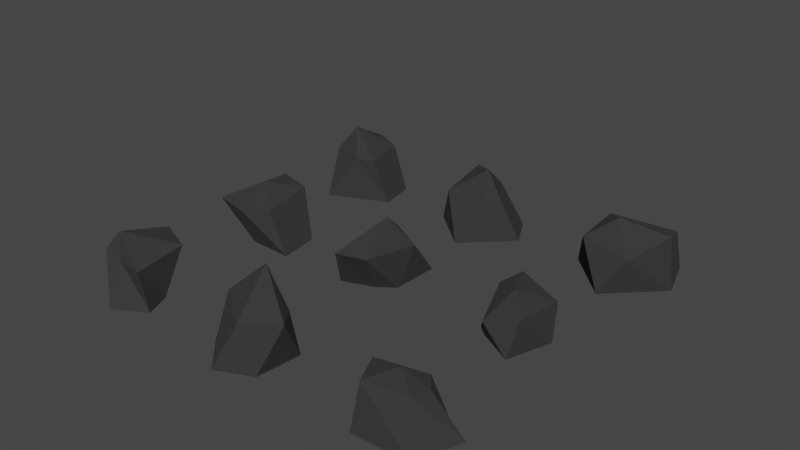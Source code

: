 # Source: Rocks.blend  (saved by Blender 2.79.0; exported with 4.5.12 LTS)
import bpy
from mathutils import Matrix  # noqa: F401  (used for matrix-valued properties, if any)

bpy.ops.wm.read_factory_settings(use_empty=True)
scene = bpy.context.scene
scene.name = 'Scene'

# ---- collections
col_collection_1 = bpy.data.collections.new('Collection 1'); scene.collection.children.link(col_collection_1)
col_collection_2 = bpy.data.collections.new('Collection 2'); scene.collection.children.link(col_collection_2)
col_collection_2.hide_render = True
col_collection_2.hide_viewport = True
col_collection_3 = bpy.data.collections.new('Collection 3'); scene.collection.children.link(col_collection_3)
col_collection_3.hide_render = True
col_collection_3.hide_viewport = True
col_collection_4 = bpy.data.collections.new('Collection 4'); scene.collection.children.link(col_collection_4)
col_collection_4.hide_render = True
col_collection_4.hide_viewport = True

# ---- materials (node trees are filled in below, after node groups)
mat_rock_dark = bpy.data.materials.new('Rock Dark')
mat_rock_dark.alpha_threshold = 0.0
mat_rock_dark.diffuse_color = (0.07323, 0.07323, 0.07323, 1.0)
mat_rock_dark.specular_color = (0.0, 0.0, 0.0)
mat_rock_dark.roughness = 0.5
mat_rock_light = bpy.data.materials.new('Rock Light')
mat_rock_light.alpha_threshold = 0.0
mat_rock_light.diffuse_color = (0.42, 0.2731, 0.09718, 1.0)
mat_rock_light.specular_color = (0.0, 0.0, 0.0)
mat_rock_light.roughness = 0.5

# ---- material node trees
mat_rock_dark.use_nodes = True; mat_rock_dark.node_tree.nodes.clear()
_N = mat_rock_dark.node_tree.nodes; _L = mat_rock_dark.node_tree.links
n0 = _N.new('ShaderNodeOutputMaterial'); n0.name = 'Material Output'; n0.location = (300, 300)
n1 = _N.new('ShaderNodeBsdfPrincipled'); n1.name = 'Principled BSDF'; n1.location = (10, 300)
n1.width = 150
n1.subsurface_method = 'BURLEY'
n1.inputs[0].default_value = (0.0291, 0.0291, 0.0291, 1.0)
n1.inputs[2].default_value = 1.0
n1.inputs[3].default_value = 1.45
n1.inputs[9].default_value = (1.0, 1.0, 1.0)
_L.new(n1.outputs[0], n0.inputs[0])
n0.is_active_output = True
mat_rock_light.use_nodes = True; mat_rock_light.node_tree.nodes.clear()
_N = mat_rock_light.node_tree.nodes; _L = mat_rock_light.node_tree.links
n0 = _N.new('ShaderNodeOutputMaterial'); n0.name = 'Material Output'; n0.location = (300, 300)
n1 = _N.new('ShaderNodeBsdfPrincipled'); n1.name = 'Principled BSDF'; n1.location = (10, 300)
n1.width = 150
n1.subsurface_method = 'BURLEY'
n1.inputs[0].default_value = (0.5173, 0.3045, 0.1031, 1.0)
n1.inputs[2].default_value = 1.0
n1.inputs[3].default_value = 1.45
n1.inputs[9].default_value = (1.0, 1.0, 1.0)
_L.new(n1.outputs[0], n0.inputs[0])
n0.is_active_output = True

# ---- world
world_world = bpy.data.worlds.new('World'); scene.world = world_world
world_world.use_nodes = True; world_world.node_tree.nodes.clear()
_N = world_world.node_tree.nodes; _L = world_world.node_tree.links
n0 = _N.new('ShaderNodeOutputWorld'); n0.name = 'World Output'; n0.location = (300, 300)
n1 = _N.new('ShaderNodeBackground'); n1.name = 'Background'; n1.location = (10, 300)
n1.inputs[0].default_value = (0.05088, 0.05088, 0.05088, 1.0)
_L.new(n1.outputs[0], n0.inputs[0])
n0.is_active_output = True
world_world.color = (0.05088, 0.05088, 0.05088)
world_world.use_sun_shadow = False
world_world.sun_shadow_jitter_overblur = 0.0
world_world.cycles.sampling_method = 'MANUAL'

# ---- meshes
me_rock_09 = bpy.data.meshes.new('Rock-09')
me_rock_09.from_pydata([(0.8115, 0.06765, -0.3894), (0.3879, -0.7153, -0.479), (-0.6747, -0.7978, -0.4405), (-0.9793, 0.1236, -0.4808), (0.2773, 0.4485, -0.5647), (0.1621, -0.4234, 0.4014), (-0.5764, -0.6564, 0.4678), (-0.8834, -0.0276, 0.4122), (-0.02194, 0.2961, 0.2986), (0.2254, -0.02659, 0.3152), (-0.258, -0.09283, 0.5457)], [], [(0, 4, 9), (1, 0, 5), (2, 1, 6), (3, 2, 7), (4, 3, 8), (0, 9, 5), (1, 5, 6), (2, 6, 7), (3, 7, 8), (4, 8, 9), (5, 9, 10), (6, 5, 10), (7, 6, 10), (8, 7, 10), (9, 8, 10)])
me_rock_09.materials.append(mat_rock_dark)
me_rock_09.use_remesh_preserve_volume = False
me_rock_09.use_remesh_preserve_attributes = False
me_rock_09.use_mirror_vertex_groups = False
me_rock_09.update()
me_rock_08 = bpy.data.meshes.new('Rock-08')
me_rock_08.from_pydata([(-0.7145, 0.5679, -0.4), (0.3375, 0.2173, -0.4474), (0.2326, -0.6852, -0.4483), (-0.4592, -1.008, -0.4461), (-1.04, -0.4007, -0.4507), (0.2421, 0.0941, 0.4464), (0.6025, -0.3613, 0.5057), (-0.111, -0.7068, 0.4122), (-0.9305, -0.1185, 0.4667), (-0.3015, 0.2552, 0.4271), (-0.2589, 0.1293, 1.096)], [], [(0, 4, 9), (1, 0, 5), (2, 1, 6), (3, 2, 7), (4, 3, 8), (0, 9, 5), (1, 5, 6), (2, 6, 7), (3, 7, 8), (4, 8, 9), (5, 9, 10), (6, 5, 10), (7, 6, 10), (8, 7, 10), (9, 8, 10)])
me_rock_08.materials.append(mat_rock_dark)
me_rock_08.use_remesh_preserve_volume = False
me_rock_08.use_remesh_preserve_attributes = False
me_rock_08.use_mirror_vertex_groups = False
me_rock_08.update()
me_rock_07 = bpy.data.meshes.new('Rock-07')
me_rock_07.from_pydata([(0.43, -0.5308, -0.4359), (-0.1997, -0.9033, -0.4379), (-0.9666, -0.04747, -0.4497), (-0.3717, 0.4997, -0.451), (0.2131, -0.006812, -0.442), (-0.3158, -0.4929, 0.3228), (-0.6863, -0.5014, 0.4268), (-0.4023, 0.6846, 0.4964), (0.3071, 0.3995, 0.4805), (0.2978, -0.5926, 0.3539), (-0.4602, -0.3332, 0.792)], [], [(0, 4, 9), (1, 0, 5), (2, 1, 6), (3, 2, 7), (4, 3, 8), (0, 9, 5), (1, 5, 6), (2, 6, 7), (3, 7, 8), (4, 8, 9), (5, 9, 10), (6, 5, 10), (7, 6, 10), (8, 7, 10), (9, 8, 10)])
me_rock_07.materials.append(mat_rock_dark)
me_rock_07.use_remesh_preserve_volume = False
me_rock_07.use_remesh_preserve_attributes = False
me_rock_07.use_mirror_vertex_groups = False
me_rock_07.update()
me_rock_04 = bpy.data.meshes.new('Rock-04')
me_rock_04.from_pydata([(0.7886, -0.5642, -0.4418), (-0.1337, -0.5066, -0.4623), (-0.8024, -0.1699, -0.3043), (-0.3704, 0.816, -0.4417), (0.706, 0.2283, -0.4223), (-0.06209, -0.8533, 0.3555), (-0.8319, -0.6708, 0.3506), (-0.4069, 0.6682, 0.4981), (0.3442, 0.4443, 0.5303), (0.4192, -0.6043, 0.4121), (-0.2045, -0.09782, 0.6665)], [], [(0, 4, 9), (1, 0, 5), (2, 1, 6), (3, 2, 7), (4, 3, 8), (0, 9, 5), (1, 5, 6), (2, 6, 7), (3, 7, 8), (4, 8, 9), (5, 9, 10), (6, 5, 10), (7, 6, 10), (8, 7, 10), (9, 8, 10)])
me_rock_04.materials.append(mat_rock_dark)
me_rock_04.use_remesh_preserve_volume = False
me_rock_04.use_remesh_preserve_attributes = False
me_rock_04.use_mirror_vertex_groups = False
me_rock_04.update()
me_rock_05 = bpy.data.meshes.new('Rock-05')
me_rock_05.from_pydata([(-0.8573, 0.1264, -0.4676), (0.2246, 0.8122, -0.4278), (0.1775, -0.1313, -0.4324), (-0.1512, -0.4377, -0.3969), (-0.8029, -0.5798, -0.4457), (-0.284, 0.4501, 0.4459), (0.3572, 0.127, 0.4005), (0.08416, -0.8672, 0.4101), (-0.5838, -0.9363, 0.3453), (-0.661, 0.1157, 0.2772), (-0.0001238, -0.2026, 0.9739)], [], [(0, 4, 9), (1, 0, 5), (2, 1, 6), (3, 2, 7), (4, 3, 8), (0, 9, 5), (1, 5, 6), (2, 6, 7), (3, 7, 8), (4, 8, 9), (5, 9, 10), (6, 5, 10), (7, 6, 10), (8, 7, 10), (9, 8, 10)])
me_rock_05.materials.append(mat_rock_dark)
me_rock_05.use_remesh_preserve_volume = False
me_rock_05.use_remesh_preserve_attributes = False
me_rock_05.use_mirror_vertex_groups = False
me_rock_05.update()
me_rock_06 = bpy.data.meshes.new('Rock-06')
me_rock_06.from_pydata([(-0.9313, -0.182, -0.4569), (-0.1704, 0.709, -0.4474), (0.3778, 0.002295, -0.3377), (0.147, -1.01, -0.2505), (-0.5419, -0.6465, -0.2266), (-0.5214, 0.412, 0.5101), (0.2721, 0.2676, 0.2838), (0.2337, -0.7828, 0.4095), (-0.3737, -0.952, 0.2404), (-0.7191, 0.02116, 0.4045), (-0.1874, -0.3346, 0.6204)], [], [(0, 4, 9), (1, 0, 5), (2, 1, 6), (3, 2, 7), (4, 3, 8), (0, 9, 5), (1, 5, 6), (2, 6, 7), (3, 7, 8), (4, 8, 9), (5, 9, 10), (6, 5, 10), (7, 6, 10), (8, 7, 10), (9, 8, 10)])
me_rock_06.materials.append(mat_rock_dark)
me_rock_06.use_remesh_preserve_volume = False
me_rock_06.use_remesh_preserve_attributes = False
me_rock_06.use_mirror_vertex_groups = False
me_rock_06.update()
me_rock_03 = bpy.data.meshes.new('Rock-03')
me_rock_03.from_pydata([(0.9839, 0.009428, -0.479), (0.0232, -1.013, -0.447), (-0.9159, -0.09105, -0.4576), (-0.709, 1.285, -0.3657), (0.7304, 0.8176, -0.4302), (0.4408, -0.7461, 0.2607), (-0.5183, -0.6912, 0.4171), (-0.5952, 0.4301, 0.4155), (0.7196, 0.5377, 0.43), (0.9191, -0.1226, 0.6419), (-0.02338, -0.3174, 0.7931)], [], [(0, 4, 9), (1, 0, 5), (2, 1, 6), (3, 2, 7), (4, 3, 8), (0, 9, 5), (1, 5, 6), (2, 6, 7), (3, 7, 8), (4, 8, 9), (5, 9, 10), (6, 5, 10), (7, 6, 10), (8, 7, 10), (9, 8, 10)])
me_rock_03.materials.append(mat_rock_dark)
me_rock_03.use_remesh_preserve_volume = False
me_rock_03.use_remesh_preserve_attributes = False
me_rock_03.use_mirror_vertex_groups = False
me_rock_03.update()
me_rock_02 = bpy.data.meshes.new('Rock-02')
me_rock_02.from_pydata([(0.8187, -0.2229, -0.4426), (-0.081, -1.084, -0.4436), (-0.9501, -0.336, -0.4406), (-0.7326, 0.8657, -0.4137), (0.4751, 0.432, -0.4334), (0.2537, -0.6525, 0.4338), (-0.5303, -0.7305, 0.432), (-0.7009, 0.4881, 0.5134), (-0.01226, 0.3232, 0.3738), (0.4636, -0.3925, 0.3975), (0.1854, -0.4257, 0.9672)], [], [(0, 4, 9), (1, 0, 5), (2, 1, 6), (3, 2, 7), (4, 3, 8), (0, 9, 5), (1, 5, 6), (2, 6, 7), (3, 7, 8), (4, 8, 9), (5, 9, 10), (6, 5, 10), (7, 6, 10), (8, 7, 10), (9, 8, 10)])
me_rock_02.materials.append(mat_rock_dark)
me_rock_02.use_remesh_preserve_volume = False
me_rock_02.use_remesh_preserve_attributes = False
me_rock_02.use_mirror_vertex_groups = False
me_rock_02.update()
me_rock_01 = bpy.data.meshes.new('Rock-01')
me_rock_01.from_pydata([(0.7611, -0.5432, -0.4379), (-0.4347, -1.079, -0.4375), (-0.8141, -0.01046, -0.4576), (-0.2687, 0.7964, -0.4565), (0.6422, 0.191, -0.4387), (0.05603, -0.7191, 0.4217), (-0.647, -0.4843, 0.4094), (-0.3594, 0.5709, 0.4277), (0.2105, 0.321, 0.408), (0.438, -0.6196, 0.433), (-0.3541, -0.2422, 0.8715)], [], [(0, 4, 9), (1, 0, 5), (2, 1, 6), (3, 2, 7), (4, 3, 8), (0, 9, 5), (1, 5, 6), (2, 6, 7), (3, 7, 8), (4, 8, 9), (5, 9, 10), (6, 5, 10), (7, 6, 10), (8, 7, 10), (9, 8, 10)])
me_rock_01.materials.append(mat_rock_dark)
me_rock_01.use_remesh_preserve_volume = False
me_rock_01.use_remesh_preserve_attributes = False
me_rock_01.use_mirror_vertex_groups = False
me_rock_01.update()
me_large_rock_09 = bpy.data.meshes.new('Large Rock-09')
me_large_rock_09.from_pydata([(1.557, -1.116, -1.079), (-0.486, -1.497, -0.9239), (-2.007, 0.001872, -1.068), (-0.5988, 1.862, -1.077), (1.188, 0.8808, -0.9046), (0.9527, -1.594, 0.6875), (-1.118, -1.765, 1.396), (-1.658, 1.01, 0.6516), (0.5809, 1.782, 0.7953), (1.862, -0.01286, 0.7377), (-0.1353, 0.3251, 0.826), (0.5981, -1.822, -1.269), (1.578, -0.002962, -1.179), (-1.217, -0.8888, -1.119), (-1.471, 1.077, -1.262), (0.6059, 1.855, -1.271), (1.728, -0.5577, -0.133), (1.903, 0.6326, -0.1405), (0.2017, -2.264, 0.0565), (1.039, -1.417, -0.1465), (-1.667, -1.01, -0.08714), (-0.9431, -2.14, 0.2591), (-1.272, 1.751, -0.1413), (-1.687, 0.5095, -0.1706), (1.208, 1.664, -0.1414), (0.002853, 1.908, -0.1458), (1.598, -0.995, 0.7429), (0.1697, -1.44, 1.216), (-1.91, -0.7262, 0.6115), (-0.5868, 1.742, 1.025), (1.497, 1.075, 1.01), (0.8701, -0.5694, 0.9703), (1.302, 0.05273, 1.428), (-0.5989, -0.7777, 0.8549), (-1.287, 0.4263, 0.6942), (0.2743, 1.072, 1.461)], [], [(0, 12, 16), (1, 11, 18), (2, 13, 20), (3, 14, 22), (4, 15, 24), (0, 16, 19), (1, 18, 21), (2, 20, 23), (3, 22, 25), (4, 24, 17), (5, 26, 31), (6, 27, 33), (7, 28, 34), (8, 29, 35), (9, 30, 32), (32, 35, 10), (32, 30, 35), (30, 8, 35), (35, 34, 10), (35, 29, 34), (29, 7, 34), (34, 33, 10), (34, 28, 33), (28, 6, 33), (33, 31, 10), (33, 27, 31), (27, 5, 31), (31, 32, 10), (31, 26, 32), (26, 9, 32), (17, 30, 9), (17, 24, 30), (24, 8, 30), (25, 29, 8), (25, 22, 29), (22, 7, 29), (23, 28, 7), (23, 20, 28), (20, 6, 28), (21, 27, 6), (21, 18, 27), (18, 5, 27), (19, 26, 5), (19, 16, 26), (16, 9, 26), (24, 25, 8), (24, 15, 25), (15, 3, 25), (22, 23, 7), (22, 14, 23), (14, 2, 23), (20, 21, 6), (20, 13, 21), (13, 1, 21), (18, 19, 5), (18, 11, 19), (11, 0, 19), (16, 17, 9), (16, 12, 17), (12, 4, 17)])
me_large_rock_09.materials.append(mat_rock_dark)
me_large_rock_09.use_remesh_preserve_volume = False
me_large_rock_09.use_remesh_preserve_attributes = False
me_large_rock_09.use_mirror_vertex_groups = False
me_large_rock_09.update()
me_large_rock_08 = bpy.data.meshes.new('Large Rock-08')
me_large_rock_08.from_pydata([(1.113, -1.141, -1.059), (-0.5943, -1.539, -1.043), (-1.776, 0.002771, -1.035), (-0.563, 1.449, -0.9677), (1.596, 1.108, -1.054), (0.1391, -1.664, 0.675), (-1.494, -1.149, 0.6573), (-1.5, 1.018, 0.6793), (0.3027, 1.822, 0.8965), (1.573, -0.1782, 0.6309), (0.2928, -0.4128, 1.102), (0.3262, -1.771, -1.234), (1.51, 0.02796, -1.182), (-1.223, -0.8604, -1.129), (-1.415, 1.006, -1.208), (0.4809, 1.687, -1.232), (1.437, -0.6461, -0.1887), (1.883, 0.6154, -0.18), (-0.1482, -2.022, -0.1592), (0.7618, -1.828, -0.1654), (-1.835, -0.5876, -0.1377), (-1.156, -1.385, -0.1412), (-1.216, 1.562, -0.1513), (-1.929, 0.6161, -0.1464), (1.067, 1.477, -0.173), (-0.1962, 2.147, -0.1614), (0.5927, -1.177, 0.6217), (-0.5949, -1.409, 0.6625), (-1.697, -0.09607, 0.7721), (-0.7261, 1.553, 0.8445), (1.225, 0.8417, 0.6758), (0.1102, -1.294, 0.9304), (1.048, -0.329, 0.9006), (-0.7036, -0.9656, 1.18), (-0.7089, 0.3732, 1.154), (0.3866, 0.7502, 1.065)], [], [(0, 12, 16), (1, 11, 18), (2, 13, 20), (3, 14, 22), (4, 15, 24), (0, 16, 19), (1, 18, 21), (2, 20, 23), (3, 22, 25), (4, 24, 17), (5, 26, 31), (6, 27, 33), (7, 28, 34), (8, 29, 35), (9, 30, 32), (32, 35, 10), (32, 30, 35), (30, 8, 35), (35, 34, 10), (35, 29, 34), (29, 7, 34), (34, 33, 10), (34, 28, 33), (28, 6, 33), (33, 31, 10), (33, 27, 31), (27, 5, 31), (31, 32, 10), (31, 26, 32), (26, 9, 32), (17, 30, 9), (17, 24, 30), (24, 8, 30), (25, 29, 8), (25, 22, 29), (22, 7, 29), (23, 28, 7), (23, 20, 28), (20, 6, 28), (21, 27, 6), (21, 18, 27), (18, 5, 27), (19, 26, 5), (19, 16, 26), (16, 9, 26), (24, 25, 8), (24, 15, 25), (15, 3, 25), (22, 23, 7), (22, 14, 23), (14, 2, 23), (20, 21, 6), (20, 13, 21), (13, 1, 21), (18, 19, 5), (18, 11, 19), (11, 0, 19), (16, 17, 9), (16, 12, 17), (12, 4, 17)])
me_large_rock_08.materials.append(mat_rock_dark)
me_large_rock_08.use_remesh_preserve_volume = False
me_large_rock_08.use_remesh_preserve_attributes = False
me_large_rock_08.use_mirror_vertex_groups = False
me_large_rock_08.update()
me_large_rock_07 = bpy.data.meshes.new('Large Rock-07')
me_large_rock_07.from_pydata([(2.058, -1.581, -0.7996), (-0.1373, -1.716, -1.13), (-1.646, 0.04577, -1.198), (-0.4733, 1.713, -1.076), (1.784, 0.9754, -1.044), (0.6138, -1.676, 0.8287), (-0.9428, -0.5289, 0.1395), (-0.903, 1.335, 0.4059), (1.215, 1.493, 0.6929), (2.225, -0.8118, 1.507), (0.508, 0.05108, 1.902), (0.9361, -1.744, -1.036), (2.16, -0.2556, -1.082), (-1.208, -1.035, -1.366), (-1.158, 0.9237, -1.215), (0.4966, 1.187, -1.053), (2.174, -1.206, 0.4957), (2.273, 0.1064, 0.1797), (0.3696, -1.947, -0.1521), (1.459, -2.169, 0.3727), (-1.191, -0.2586, -0.6761), (-0.7402, -1.427, -0.5223), (-0.9711, 1.766, -0.2833), (-1.428, 0.7356, -0.4616), (1.816, 1.695, -0.1492), (0.2865, 1.795, -0.2314), (1.314, -1.652, 1.565), (-0.194, -1.165, 0.4463), (-1.057, 0.4574, 0.311), (0.2296, 1.318, 0.4214), (2.017, 0.4328, 1.217), (0.2012, -1.067, 1.696), (1.291, -0.5912, 1.828), (-0.2568, -0.04493, 1.037), (0.01903, 0.8998, 1.122), (1.155, 0.8496, 1.672)], [], [(0, 12, 16), (1, 11, 18), (2, 13, 20), (3, 14, 22), (4, 15, 24), (0, 16, 19), (1, 18, 21), (2, 20, 23), (3, 22, 25), (4, 24, 17), (5, 26, 31), (6, 27, 33), (7, 28, 34), (8, 29, 35), (9, 30, 32), (32, 35, 10), (32, 30, 35), (30, 8, 35), (35, 34, 10), (35, 29, 34), (29, 7, 34), (34, 33, 10), (34, 28, 33), (28, 6, 33), (33, 31, 10), (33, 27, 31), (27, 5, 31), (31, 32, 10), (31, 26, 32), (26, 9, 32), (17, 30, 9), (17, 24, 30), (24, 8, 30), (25, 29, 8), (25, 22, 29), (22, 7, 29), (23, 28, 7), (23, 20, 28), (20, 6, 28), (21, 27, 6), (21, 18, 27), (18, 5, 27), (19, 26, 5), (19, 16, 26), (16, 9, 26), (24, 25, 8), (24, 15, 25), (15, 3, 25), (22, 23, 7), (22, 14, 23), (14, 2, 23), (20, 21, 6), (20, 13, 21), (13, 1, 21), (18, 19, 5), (18, 11, 19), (11, 0, 19), (16, 17, 9), (16, 12, 17), (12, 4, 17)])
me_large_rock_07.materials.append(mat_rock_dark)
me_large_rock_07.use_remesh_preserve_volume = False
me_large_rock_07.use_remesh_preserve_attributes = False
me_large_rock_07.use_mirror_vertex_groups = False
me_large_rock_07.update()
me_large_rock_04 = bpy.data.meshes.new('Large Rock-04')
me_large_rock_04.from_pydata([(1.464, -1.069, -1.048), (-0.5877, -1.81, -1.074), (-1.463, 0.00786, -0.916), (-0.5037, 1.555, -0.9972), (1.429, 1.038, -1.059), (0.4163, -1.473, 0.7305), (-1.226, -1.009, 2.289), (-1.672, 1.156, 1.179), (0.5822, 1.765, 0.7895), (1.871, -0.01435, 0.7963), (0.4567, 0.3204, 2.113), (0.5541, -1.694, -1.219), (1.714, -0.005329, -1.199), (-1.369, -1.003, -1.198), (-1.55, 1.139, -1.287), (0.6008, 1.845, -1.266), (1.937, -0.6295, -0.1454), (2.007, 0.6603, -0.1476), (-0.08417, -1.93, -0.06767), (1.199, -1.652, -0.1465), (-2.063, -0.7054, 0.4356), (-1.346, -1.658, 0.3404), (-1.115, 1.533, -0.1429), (-2.399, 0.7132, -0.001248), (1.308, 1.778, -0.1388), (0.002694, 1.939, -0.1452), (1.443, -1.018, 0.877), (-0.4073, -1.584, 1.833), (-1.748, 0.04122, 2.434), (-0.6071, 1.879, 1.028), (1.217, 0.886, 0.7757), (0.6162, -0.8319, 1.755), (1.298, 0.1396, 1.567), (-0.1931, -0.326, 2.721), (-0.6323, 1.011, 2.411), (0.2714, 0.9255, 1.263)], [], [(0, 12, 16), (1, 11, 18), (2, 13, 20), (3, 14, 22), (4, 15, 24), (0, 16, 19), (1, 18, 21), (2, 20, 23), (3, 22, 25), (4, 24, 17), (5, 26, 31), (6, 27, 33), (7, 28, 34), (8, 29, 35), (9, 30, 32), (32, 35, 10), (32, 30, 35), (30, 8, 35), (35, 34, 10), (35, 29, 34), (29, 7, 34), (34, 33, 10), (34, 28, 33), (28, 6, 33), (33, 31, 10), (33, 27, 31), (27, 5, 31), (31, 32, 10), (31, 26, 32), (26, 9, 32), (17, 30, 9), (17, 24, 30), (24, 8, 30), (25, 29, 8), (25, 22, 29), (22, 7, 29), (23, 28, 7), (23, 20, 28), (20, 6, 28), (21, 27, 6), (21, 18, 27), (18, 5, 27), (19, 26, 5), (19, 16, 26), (16, 9, 26), (24, 25, 8), (24, 15, 25), (15, 3, 25), (22, 23, 7), (22, 14, 23), (14, 2, 23), (20, 21, 6), (20, 13, 21), (13, 1, 21), (18, 19, 5), (18, 11, 19), (11, 0, 19), (16, 17, 9), (16, 12, 17), (12, 4, 17)])
me_large_rock_04.materials.append(mat_rock_dark)
me_large_rock_04.use_remesh_preserve_volume = False
me_large_rock_04.use_remesh_preserve_attributes = False
me_large_rock_04.use_mirror_vertex_groups = False
me_large_rock_04.update()
me_large_rock_05 = bpy.data.meshes.new('Large Rock-05')
me_large_rock_05.from_pydata([(1.024, -1.064, -1.008), (-0.603, -1.845, -1.062), (-1.826, -0.00819, -1.065), (-0.5853, 1.8, -1.068), (1.51, 0.8593, -1.053), (0.03208, -1.742, 0.7325), (-1.346, -0.9707, 0.6319), (-1.539, 1.022, 0.7239), (0.5046, 1.676, 0.734), (1.346, -0.2853, 0.7255), (-0.3622, -0.3061, 1.543), (0.0877, -1.479, -1.201), (1.199, -0.1351, -1.194), (-1.715, -1.252, -1.288), (-1.337, 0.9699, -1.186), (0.5344, 1.63, -1.206), (1.248, -0.7844, -0.128), (1.594, 0.04517, -0.1293), (-0.476, -1.696, -0.1479), (0.00593, -1.228, -0.1473), (-2.089, -0.6818, -0.1385), (-1.106, -1.522, -0.1395), (-1.071, 1.475, -0.1502), (-1.792, 0.5776, -0.1439), (0.9934, 1.355, -0.1478), (0.01443, 2.151, -0.1399), (0.645, -0.7979, 0.7988), (-0.6827, -1.962, 0.9732), (-1.901, -0.0731, 0.9083), (-0.5753, 1.434, 0.7569), (1.08, 0.6535, 0.8085), (0.009374, -1.135, 1.287), (0.733, -0.1978, 1.274), (-1.104, -0.8314, 1.401), (-1.065, 0.3903, 1.315), (0.06718, 0.7633, 1.307)], [], [(0, 12, 16), (1, 11, 18), (2, 13, 20), (3, 14, 22), (4, 15, 24), (0, 16, 19), (1, 18, 21), (2, 20, 23), (3, 22, 25), (4, 24, 17), (5, 26, 31), (6, 27, 33), (7, 28, 34), (8, 29, 35), (9, 30, 32), (32, 35, 10), (32, 30, 35), (30, 8, 35), (35, 34, 10), (35, 29, 34), (29, 7, 34), (34, 33, 10), (34, 28, 33), (28, 6, 33), (33, 31, 10), (33, 27, 31), (27, 5, 31), (31, 32, 10), (31, 26, 32), (26, 9, 32), (17, 30, 9), (17, 24, 30), (24, 8, 30), (25, 29, 8), (25, 22, 29), (22, 7, 29), (23, 28, 7), (23, 20, 28), (20, 6, 28), (21, 27, 6), (21, 18, 27), (18, 5, 27), (19, 26, 5), (19, 16, 26), (16, 9, 26), (24, 25, 8), (24, 15, 25), (15, 3, 25), (22, 23, 7), (22, 14, 23), (14, 2, 23), (20, 21, 6), (20, 13, 21), (13, 1, 21), (18, 19, 5), (18, 11, 19), (11, 0, 19), (16, 17, 9), (16, 12, 17), (12, 4, 17)])
me_large_rock_05.materials.append(mat_rock_dark)
me_large_rock_05.use_remesh_preserve_volume = False
me_large_rock_05.use_remesh_preserve_attributes = False
me_large_rock_05.use_mirror_vertex_groups = False
me_large_rock_05.update()
me_large_rock_06 = bpy.data.meshes.new('Large Rock-06')
me_large_rock_06.from_pydata([(1.489, -1.192, -1.06), (-0.5026, -1.522, -0.9893), (-1.696, -0.0007733, -1.015), (-0.5499, 1.699, -1.039), (1.2, 0.9588, -1.056), (0.3966, -1.62, 0.7608), (-1.537, -1.113, 0.6637), (-1.417, 1.023, 0.48), (0.4016, 1.624, 0.5328), (0.5527, -0.3965, -0.008019), (-0.1063, -0.005462, 0.2564), (0.48, -1.492, -1.162), (1.62, -0.06734, -1.168), (-1.139, -0.8334, -1.126), (-1.273, 0.9256, -1.151), (0.5698, 1.719, -1.236), (1.307, -0.8846, -0.05965), (0.9855, 0.3389, -0.3188), (-0.005615, -1.706, -0.1227), (1.029, -1.727, -0.1276), (-1.741, -0.5666, -0.1516), (-1.129, -1.55, -0.1468), (-1.076, 1.474, -0.1529), (-2.041, 0.6635, -0.1379), (0.971, 1.541, -0.1627), (-0.004452, 1.819, -0.1741), (0.5612, -1.095, 0.7125), (-0.5748, -1.543, 0.7257), (-1.65, 0.0002454, 0.4779), (-0.5039, 1.534, 0.4844), (0.6034, 0.7377, 0.09468), (0.03077, -0.8334, 0.7941), (0.2927, -0.1931, 0.142), (-0.8614, -0.5804, 0.4618), (-0.8612, 0.6264, 0.3305), (0.1627, 0.9204, 0.524)], [], [(0, 12, 16), (1, 11, 18), (2, 13, 20), (3, 14, 22), (4, 15, 24), (0, 16, 19), (1, 18, 21), (2, 20, 23), (3, 22, 25), (4, 24, 17), (5, 26, 31), (6, 27, 33), (7, 28, 34), (8, 29, 35), (9, 30, 32), (32, 35, 10), (32, 30, 35), (30, 8, 35), (35, 34, 10), (35, 29, 34), (29, 7, 34), (34, 33, 10), (34, 28, 33), (28, 6, 33), (33, 31, 10), (33, 27, 31), (27, 5, 31), (31, 32, 10), (31, 26, 32), (26, 9, 32), (17, 30, 9), (17, 24, 30), (24, 8, 30), (25, 29, 8), (25, 22, 29), (22, 7, 29), (23, 28, 7), (23, 20, 28), (20, 6, 28), (21, 27, 6), (21, 18, 27), (18, 5, 27), (19, 26, 5), (19, 16, 26), (16, 9, 26), (24, 25, 8), (24, 15, 25), (15, 3, 25), (22, 23, 7), (22, 14, 23), (14, 2, 23), (20, 21, 6), (20, 13, 21), (13, 1, 21), (18, 19, 5), (18, 11, 19), (11, 0, 19), (16, 17, 9), (16, 12, 17), (12, 4, 17)])
me_large_rock_06.materials.append(mat_rock_dark)
me_large_rock_06.use_remesh_preserve_volume = False
me_large_rock_06.use_remesh_preserve_attributes = False
me_large_rock_06.use_mirror_vertex_groups = False
me_large_rock_06.update()
me_large_rock_03 = bpy.data.meshes.new('Large Rock-03')
me_large_rock_03.from_pydata([(1.276, -0.9159, -1.104), (-0.5225, -1.594, -1.033), (-1.856, -0.0368, -1.058), (-0.2212, 1.224, -1.065), (1.409, 0.802, -1.048), (0.1639, -1.077, 0.8397), (-1.295, -0.5458, 0.7031), (-0.7534, 0.3797, 0.6469), (0.7019, 0.9421, 0.6625), (0.7653, 0.1271, 0.6091), (-0.1751, 0.3155, 1.666), (0.5356, -1.645, -1.201), (1.818, -0.02065, -1.163), (-1.359, -0.9868, -1.193), (-1.336, 0.9908, -1.197), (0.6963, 0.9913, -1.233), (1.15, -0.2186, -0.1984), (1.636, 0.6118, -0.08663), (0.08585, -1.967, -0.08162), (0.8035, -1.098, -0.2821), (-1.942, -0.5562, -0.1279), (-1.112, -1.396, -0.1503), (-0.6484, 1.148, -0.1287), (-1.666, 0.5479, -0.1565), (1.296, 1.08, -0.1603), (0.5797, 1.207, -0.1539), (0.2005, -0.3021, 0.8337), (-0.5791, -1.223, 1.072), (-1.23, 0.05927, 0.8066), (0.3198, 0.6856, 0.607), (1.107, 0.8762, 0.9601), (-0.1329, -0.4818, 1.586), (0.4924, 0.3205, 1.408), (-0.826, -0.2911, 1.544), (-0.6891, 0.5591, 1.46), (0.3594, 0.8735, 1.474)], [], [(0, 12, 16), (1, 11, 18), (2, 13, 20), (3, 14, 22), (4, 15, 24), (0, 16, 19), (1, 18, 21), (2, 20, 23), (3, 22, 25), (4, 24, 17), (5, 26, 31), (6, 27, 33), (7, 28, 34), (8, 29, 35), (9, 30, 32), (32, 35, 10), (32, 30, 35), (30, 8, 35), (35, 34, 10), (35, 29, 34), (29, 7, 34), (34, 33, 10), (34, 28, 33), (28, 6, 33), (33, 31, 10), (33, 27, 31), (27, 5, 31), (31, 32, 10), (31, 26, 32), (26, 9, 32), (17, 30, 9), (17, 24, 30), (24, 8, 30), (25, 29, 8), (25, 22, 29), (22, 7, 29), (23, 28, 7), (23, 20, 28), (20, 6, 28), (21, 27, 6), (21, 18, 27), (18, 5, 27), (19, 26, 5), (19, 16, 26), (16, 9, 26), (24, 25, 8), (24, 15, 25), (15, 3, 25), (22, 23, 7), (22, 14, 23), (14, 2, 23), (20, 21, 6), (20, 13, 21), (13, 1, 21), (18, 19, 5), (18, 11, 19), (11, 0, 19), (16, 17, 9), (16, 12, 17), (12, 4, 17)])
me_large_rock_03.materials.append(mat_rock_dark)
me_large_rock_03.use_remesh_preserve_volume = False
me_large_rock_03.use_remesh_preserve_attributes = False
me_large_rock_03.use_mirror_vertex_groups = False
me_large_rock_03.update()
me_large_rock_02 = bpy.data.meshes.new('Large Rock-02')
me_large_rock_02.from_pydata([(1.299, -0.9085, -1.039), (-0.4588, -1.485, -1.05), (-1.298, 0.04879, -1.004), (-0.7656, 1.721, -1.061), (1.025, 1.035, -1.037), (0.5972, -1.725, 1.01), (-0.8823, -0.7879, 0.7971), (-1.193, 1.53, 1.263), (0.4773, 2.32, 1.095), (1.959, -0.001039, 1.081), (0.2202, 0.3744, 2.193), (0.4419, -1.264, -1.173), (1.245, -0.006713, -1.128), (-1.094, -0.8293, -1.202), (-1.201, 0.9808, -1.257), (0.08915, 1.573, -1.208), (1.459, -0.4839, 0.1275), (1.539, 0.5991, 0.07396), (0.03618, -1.644, 0.06447), (1.006, -1.363, 0.07471), (-1.063, -0.3395, -0.03), (-1.045, -1.552, 0.009821), (-0.9778, 2.138, 0.1017), (-1.961, 1.019, 0.1872), (0.5463, 1.763, 0.08059), (-0.2731, 2.409, 0.02695), (1.534, -1.128, 1.238), (-0.1905, -1.471, 0.9607), (-0.983, 0.3432, 1.084), (-0.3691, 2.099, 1.226), (1.28, 1.082, 1.156), (0.6027, -1.098, 1.782), (1.34, 0.08892, 1.937), (-0.1925, -0.1685, 1.356), (-0.7177, 1.104, 1.97), (0.3715, 1.431, 1.746)], [], [(0, 12, 16), (1, 11, 18), (2, 13, 20), (3, 14, 22), (4, 15, 24), (0, 16, 19), (1, 18, 21), (2, 20, 23), (3, 22, 25), (4, 24, 17), (5, 26, 31), (6, 27, 33), (7, 28, 34), (8, 29, 35), (9, 30, 32), (32, 35, 10), (32, 30, 35), (30, 8, 35), (35, 34, 10), (35, 29, 34), (29, 7, 34), (34, 33, 10), (34, 28, 33), (28, 6, 33), (33, 31, 10), (33, 27, 31), (27, 5, 31), (31, 32, 10), (31, 26, 32), (26, 9, 32), (17, 30, 9), (17, 24, 30), (24, 8, 30), (25, 29, 8), (25, 22, 29), (22, 7, 29), (23, 28, 7), (23, 20, 28), (20, 6, 28), (21, 27, 6), (21, 18, 27), (18, 5, 27), (19, 26, 5), (19, 16, 26), (16, 9, 26), (24, 25, 8), (24, 15, 25), (15, 3, 25), (22, 23, 7), (22, 14, 23), (14, 2, 23), (20, 21, 6), (20, 13, 21), (13, 1, 21), (18, 19, 5), (18, 11, 19), (11, 0, 19), (16, 17, 9), (16, 12, 17), (12, 4, 17)])
me_large_rock_02.materials.append(mat_rock_dark)
me_large_rock_02.use_remesh_preserve_volume = False
me_large_rock_02.use_remesh_preserve_attributes = False
me_large_rock_02.use_mirror_vertex_groups = False
me_large_rock_02.update()
me_large_rock_01 = bpy.data.meshes.new('Large Rock-01')
me_large_rock_01.from_pydata([(1.506, -0.9183, -1.043), (-0.2826, -1.316, -1.007), (-1.733, 0.005549, -1.013), (-0.5532, 1.794, -1.027), (1.382, 1.024, -0.9843), (1.089, -1.203, 0.4882), (-1.067, -0.4332, 0.6389), (-0.113, 1.267, 0.7948), (0.5154, 1.613, 0.4812), (1.725, -0.03316, 0.8582), (0.5279, 0.3858, 1.082), (0.7454, -1.178, -1.176), (1.791, 0.005221, -1.215), (-1.271, -0.8242, -1.18), (-1.449, 1.124, -1.124), (0.4337, 1.374, -1.107), (1.997, -0.6417, -0.1288), (1.648, 0.5791, 0.03764), (0.5021, -0.9348, -0.1674), (1.451, -1.271, -0.1677), (-1.881, -0.5303, -0.03141), (-0.9224, -1.037, -0.1262), (-0.5086, 1.884, 0.04075), (-1.206, 0.8221, 0.1539), (1.14, 1.705, 0.04234), (0.1061, 2.203, -0.1517), (1.602, -1.028, 0.685), (0.1049, -0.8239, 0.778), (-0.7948, 0.7039, 1.091), (0.2277, 1.67, 0.7117), (1.104, 0.9042, 0.9689), (0.9868, -0.6324, 0.856), (1.209, -0.03557, 1.315), (-0.122, 0.2105, 1.026), (0.01208, 0.8831, 1.29), (0.4311, 1.057, 1.274)], [], [(0, 12, 16), (1, 11, 18), (2, 13, 20), (3, 14, 22), (4, 15, 24), (0, 16, 19), (1, 18, 21), (2, 20, 23), (3, 22, 25), (4, 24, 17), (5, 26, 31), (6, 27, 33), (7, 28, 34), (8, 29, 35), (9, 30, 32), (32, 35, 10), (32, 30, 35), (30, 8, 35), (35, 34, 10), (35, 29, 34), (29, 7, 34), (34, 33, 10), (34, 28, 33), (28, 6, 33), (33, 31, 10), (33, 27, 31), (27, 5, 31), (31, 32, 10), (31, 26, 32), (26, 9, 32), (17, 30, 9), (17, 24, 30), (24, 8, 30), (25, 29, 8), (25, 22, 29), (22, 7, 29), (23, 28, 7), (23, 20, 28), (20, 6, 28), (21, 27, 6), (21, 18, 27), (18, 5, 27), (19, 26, 5), (19, 16, 26), (16, 9, 26), (24, 25, 8), (24, 15, 25), (15, 3, 25), (22, 23, 7), (22, 14, 23), (14, 2, 23), (20, 21, 6), (20, 13, 21), (13, 1, 21), (18, 19, 5), (18, 11, 19), (11, 0, 19), (16, 17, 9), (16, 12, 17), (12, 4, 17)])
me_large_rock_01.materials.append(mat_rock_dark)
me_large_rock_01.use_remesh_preserve_volume = False
me_large_rock_01.use_remesh_preserve_attributes = False
me_large_rock_01.use_mirror_vertex_groups = False
me_large_rock_01.update()
me_rock2_01 = bpy.data.meshes.new('Rock2-01')
me_rock2_01.from_pydata([(0.7611, -0.5432, -0.4379), (-0.4347, -1.079, -0.4375), (-0.8141, -0.01046, -0.4576), (-0.2687, 0.7964, -0.4565), (0.6422, 0.191, -0.4387), (0.05603, -0.7191, 0.4217), (-0.647, -0.4843, 0.4094), (-0.3594, 0.5709, 0.4277), (0.2105, 0.321, 0.408), (0.438, -0.6196, 0.433), (-0.3541, -0.2422, 0.8715)], [], [(0, 4, 9), (1, 0, 5), (2, 1, 6), (3, 2, 7), (4, 3, 8), (0, 9, 5), (1, 5, 6), (2, 6, 7), (3, 7, 8), (4, 8, 9), (5, 9, 10), (6, 5, 10), (7, 6, 10), (8, 7, 10), (9, 8, 10)])
me_rock2_01.materials.append(mat_rock_light)
me_rock2_01.use_remesh_preserve_volume = False
me_rock2_01.use_remesh_preserve_attributes = False
me_rock2_01.use_mirror_vertex_groups = False
me_rock2_01.update()
me_rock2_02 = bpy.data.meshes.new('Rock2-02')
me_rock2_02.from_pydata([(0.8187, -0.2229, -0.4426), (-0.081, -1.084, -0.4436), (-0.9501, -0.336, -0.4406), (-0.7326, 0.8657, -0.4137), (0.4751, 0.432, -0.4334), (0.2537, -0.6525, 0.4338), (-0.5303, -0.7305, 0.432), (-0.7009, 0.4881, 0.5134), (-0.01226, 0.3232, 0.3738), (0.4636, -0.3925, 0.3975), (0.1854, -0.4257, 0.9672)], [], [(0, 4, 9), (1, 0, 5), (2, 1, 6), (3, 2, 7), (4, 3, 8), (0, 9, 5), (1, 5, 6), (2, 6, 7), (3, 7, 8), (4, 8, 9), (5, 9, 10), (6, 5, 10), (7, 6, 10), (8, 7, 10), (9, 8, 10)])
me_rock2_02.materials.append(mat_rock_light)
me_rock2_02.use_remesh_preserve_volume = False
me_rock2_02.use_remesh_preserve_attributes = False
me_rock2_02.use_mirror_vertex_groups = False
me_rock2_02.update()
me_rock2_03 = bpy.data.meshes.new('Rock2-03')
me_rock2_03.from_pydata([(0.9839, 0.009428, -0.479), (0.0232, -1.013, -0.447), (-0.9159, -0.09105, -0.4576), (-0.709, 1.285, -0.3657), (0.7304, 0.8176, -0.4302), (0.4408, -0.7461, 0.2607), (-0.5183, -0.6912, 0.4171), (-0.5952, 0.4301, 0.4155), (0.7196, 0.5377, 0.43), (0.9191, -0.1226, 0.6419), (-0.02338, -0.3174, 0.7931)], [], [(0, 4, 9), (1, 0, 5), (2, 1, 6), (3, 2, 7), (4, 3, 8), (0, 9, 5), (1, 5, 6), (2, 6, 7), (3, 7, 8), (4, 8, 9), (5, 9, 10), (6, 5, 10), (7, 6, 10), (8, 7, 10), (9, 8, 10)])
me_rock2_03.materials.append(mat_rock_light)
me_rock2_03.use_remesh_preserve_volume = False
me_rock2_03.use_remesh_preserve_attributes = False
me_rock2_03.use_mirror_vertex_groups = False
me_rock2_03.update()
me_rock2_06 = bpy.data.meshes.new('Rock2-06')
me_rock2_06.from_pydata([(-0.9313, -0.182, -0.4569), (-0.1704, 0.709, -0.4474), (0.3778, 0.002295, -0.3377), (0.147, -1.01, -0.2505), (-0.5419, -0.6465, -0.2266), (-0.5214, 0.412, 0.5101), (0.2721, 0.2676, 0.2838), (0.2337, -0.7828, 0.4095), (-0.3737, -0.952, 0.2404), (-0.7191, 0.02116, 0.4045), (-0.1874, -0.3346, 0.6204)], [], [(0, 4, 9), (1, 0, 5), (2, 1, 6), (3, 2, 7), (4, 3, 8), (0, 9, 5), (1, 5, 6), (2, 6, 7), (3, 7, 8), (4, 8, 9), (5, 9, 10), (6, 5, 10), (7, 6, 10), (8, 7, 10), (9, 8, 10)])
me_rock2_06.materials.append(mat_rock_light)
me_rock2_06.use_remesh_preserve_volume = False
me_rock2_06.use_remesh_preserve_attributes = False
me_rock2_06.use_mirror_vertex_groups = False
me_rock2_06.update()
me_rock2_05 = bpy.data.meshes.new('Rock2-05')
me_rock2_05.from_pydata([(-0.8573, 0.1264, -0.4676), (0.2246, 0.8122, -0.4278), (0.1775, -0.1313, -0.4324), (-0.1512, -0.4377, -0.3969), (-0.8029, -0.5798, -0.4457), (-0.284, 0.4501, 0.4459), (0.3572, 0.127, 0.4005), (0.08416, -0.8672, 0.4101), (-0.5838, -0.9363, 0.3453), (-0.661, 0.1157, 0.2772), (-0.0001238, -0.2026, 0.9739)], [], [(0, 4, 9), (1, 0, 5), (2, 1, 6), (3, 2, 7), (4, 3, 8), (0, 9, 5), (1, 5, 6), (2, 6, 7), (3, 7, 8), (4, 8, 9), (5, 9, 10), (6, 5, 10), (7, 6, 10), (8, 7, 10), (9, 8, 10)])
me_rock2_05.materials.append(mat_rock_light)
me_rock2_05.use_remesh_preserve_volume = False
me_rock2_05.use_remesh_preserve_attributes = False
me_rock2_05.use_mirror_vertex_groups = False
me_rock2_05.update()
me_rock2_04 = bpy.data.meshes.new('Rock2-04')
me_rock2_04.from_pydata([(0.7886, -0.5642, -0.4418), (-0.1337, -0.5066, -0.4623), (-0.8024, -0.1699, -0.3043), (-0.3704, 0.816, -0.4417), (0.706, 0.2283, -0.4223), (-0.06209, -0.8533, 0.3555), (-0.8319, -0.6708, 0.3506), (-0.4069, 0.6682, 0.4981), (0.3442, 0.4443, 0.5303), (0.4192, -0.6043, 0.4121), (-0.2045, -0.09782, 0.6665)], [], [(0, 4, 9), (1, 0, 5), (2, 1, 6), (3, 2, 7), (4, 3, 8), (0, 9, 5), (1, 5, 6), (2, 6, 7), (3, 7, 8), (4, 8, 9), (5, 9, 10), (6, 5, 10), (7, 6, 10), (8, 7, 10), (9, 8, 10)])
me_rock2_04.materials.append(mat_rock_light)
me_rock2_04.use_remesh_preserve_volume = False
me_rock2_04.use_remesh_preserve_attributes = False
me_rock2_04.use_mirror_vertex_groups = False
me_rock2_04.update()
me_rock2_07 = bpy.data.meshes.new('Rock2-07')
me_rock2_07.from_pydata([(0.43, -0.5308, -0.4359), (-0.1997, -0.9033, -0.4379), (-0.9666, -0.04747, -0.4497), (-0.3717, 0.4997, -0.451), (0.2131, -0.006812, -0.442), (-0.3158, -0.4929, 0.3228), (-0.6863, -0.5014, 0.4268), (-0.4023, 0.6846, 0.4964), (0.3071, 0.3995, 0.4805), (0.2978, -0.5926, 0.3539), (-0.4602, -0.3332, 0.792)], [], [(0, 4, 9), (1, 0, 5), (2, 1, 6), (3, 2, 7), (4, 3, 8), (0, 9, 5), (1, 5, 6), (2, 6, 7), (3, 7, 8), (4, 8, 9), (5, 9, 10), (6, 5, 10), (7, 6, 10), (8, 7, 10), (9, 8, 10)])
me_rock2_07.materials.append(mat_rock_light)
me_rock2_07.use_remesh_preserve_volume = False
me_rock2_07.use_remesh_preserve_attributes = False
me_rock2_07.use_mirror_vertex_groups = False
me_rock2_07.update()
me_rock2_08 = bpy.data.meshes.new('Rock2-08')
me_rock2_08.from_pydata([(-0.7145, 0.5679, -0.4), (0.3375, 0.2173, -0.4474), (0.2326, -0.6852, -0.4483), (-0.4592, -1.008, -0.4461), (-1.04, -0.4007, -0.4507), (0.2421, 0.0941, 0.4464), (0.6025, -0.3613, 0.5057), (-0.111, -0.7068, 0.4122), (-0.9305, -0.1185, 0.4667), (-0.3015, 0.2552, 0.4271), (-0.2589, 0.1293, 1.096)], [], [(0, 4, 9), (1, 0, 5), (2, 1, 6), (3, 2, 7), (4, 3, 8), (0, 9, 5), (1, 5, 6), (2, 6, 7), (3, 7, 8), (4, 8, 9), (5, 9, 10), (6, 5, 10), (7, 6, 10), (8, 7, 10), (9, 8, 10)])
me_rock2_08.materials.append(mat_rock_light)
me_rock2_08.use_remesh_preserve_volume = False
me_rock2_08.use_remesh_preserve_attributes = False
me_rock2_08.use_mirror_vertex_groups = False
me_rock2_08.update()
me_rock2_09 = bpy.data.meshes.new('Rock2-09')
me_rock2_09.from_pydata([(0.8115, 0.06765, -0.3894), (0.3879, -0.7153, -0.479), (-0.6747, -0.7978, -0.4405), (-0.9793, 0.1236, -0.4808), (0.2773, 0.4485, -0.5647), (0.1621, -0.4234, 0.4014), (-0.5764, -0.6564, 0.4678), (-0.8834, -0.0276, 0.4122), (-0.02194, 0.2961, 0.2986), (0.2254, -0.02659, 0.3152), (-0.258, -0.09283, 0.5457)], [], [(0, 4, 9), (1, 0, 5), (2, 1, 6), (3, 2, 7), (4, 3, 8), (0, 9, 5), (1, 5, 6), (2, 6, 7), (3, 7, 8), (4, 8, 9), (5, 9, 10), (6, 5, 10), (7, 6, 10), (8, 7, 10), (9, 8, 10)])
me_rock2_09.materials.append(mat_rock_light)
me_rock2_09.use_remesh_preserve_volume = False
me_rock2_09.use_remesh_preserve_attributes = False
me_rock2_09.use_mirror_vertex_groups = False
me_rock2_09.update()
me_large_rock2_01 = bpy.data.meshes.new('Large Rock2-01')
me_large_rock2_01.from_pydata([(1.506, -0.9183, -1.043), (-0.2826, -1.316, -1.007), (-1.733, 0.005549, -1.013), (-0.5532, 1.794, -1.027), (1.382, 1.024, -0.9843), (1.089, -1.203, 0.4882), (-1.067, -0.4332, 0.6389), (-0.113, 1.267, 0.7948), (0.5154, 1.613, 0.4812), (1.725, -0.03316, 0.8582), (0.5279, 0.3858, 1.082), (0.7454, -1.178, -1.176), (1.791, 0.005221, -1.215), (-1.271, -0.8242, -1.18), (-1.449, 1.124, -1.124), (0.4337, 1.374, -1.107), (1.997, -0.6417, -0.1288), (1.648, 0.5791, 0.03764), (0.5021, -0.9348, -0.1674), (1.451, -1.271, -0.1677), (-1.881, -0.5303, -0.03141), (-0.9224, -1.037, -0.1262), (-0.5086, 1.884, 0.04075), (-1.206, 0.8221, 0.1539), (1.14, 1.705, 0.04234), (0.1061, 2.203, -0.1517), (1.602, -1.028, 0.685), (0.1049, -0.8239, 0.778), (-0.7948, 0.7039, 1.091), (0.2277, 1.67, 0.7117), (1.104, 0.9042, 0.9689), (0.9868, -0.6324, 0.856), (1.209, -0.03557, 1.315), (-0.122, 0.2105, 1.026), (0.01208, 0.8831, 1.29), (0.4311, 1.057, 1.274)], [], [(0, 12, 16), (1, 11, 18), (2, 13, 20), (3, 14, 22), (4, 15, 24), (0, 16, 19), (1, 18, 21), (2, 20, 23), (3, 22, 25), (4, 24, 17), (5, 26, 31), (6, 27, 33), (7, 28, 34), (8, 29, 35), (9, 30, 32), (32, 35, 10), (32, 30, 35), (30, 8, 35), (35, 34, 10), (35, 29, 34), (29, 7, 34), (34, 33, 10), (34, 28, 33), (28, 6, 33), (33, 31, 10), (33, 27, 31), (27, 5, 31), (31, 32, 10), (31, 26, 32), (26, 9, 32), (17, 30, 9), (17, 24, 30), (24, 8, 30), (25, 29, 8), (25, 22, 29), (22, 7, 29), (23, 28, 7), (23, 20, 28), (20, 6, 28), (21, 27, 6), (21, 18, 27), (18, 5, 27), (19, 26, 5), (19, 16, 26), (16, 9, 26), (24, 25, 8), (24, 15, 25), (15, 3, 25), (22, 23, 7), (22, 14, 23), (14, 2, 23), (20, 21, 6), (20, 13, 21), (13, 1, 21), (18, 19, 5), (18, 11, 19), (11, 0, 19), (16, 17, 9), (16, 12, 17), (12, 4, 17)])
me_large_rock2_01.materials.append(mat_rock_light)
me_large_rock2_01.use_remesh_preserve_volume = False
me_large_rock2_01.use_remesh_preserve_attributes = False
me_large_rock2_01.use_mirror_vertex_groups = False
me_large_rock2_01.update()
me_large_rock2_02 = bpy.data.meshes.new('Large Rock2-02')
me_large_rock2_02.from_pydata([(1.299, -0.9085, -1.039), (-0.4588, -1.485, -1.05), (-1.298, 0.04879, -1.004), (-0.7656, 1.721, -1.061), (1.025, 1.035, -1.037), (0.5972, -1.725, 1.01), (-0.8823, -0.7879, 0.7971), (-1.193, 1.53, 1.263), (0.4773, 2.32, 1.095), (1.959, -0.001039, 1.081), (0.2202, 0.3744, 2.193), (0.4419, -1.264, -1.173), (1.245, -0.006713, -1.128), (-1.094, -0.8293, -1.202), (-1.201, 0.9808, -1.257), (0.08915, 1.573, -1.208), (1.459, -0.4839, 0.1275), (1.539, 0.5991, 0.07396), (0.03618, -1.644, 0.06447), (1.006, -1.363, 0.07471), (-1.063, -0.3395, -0.03), (-1.045, -1.552, 0.009821), (-0.9778, 2.138, 0.1017), (-1.961, 1.019, 0.1872), (0.5463, 1.763, 0.08059), (-0.2731, 2.409, 0.02695), (1.534, -1.128, 1.238), (-0.1905, -1.471, 0.9607), (-0.983, 0.3432, 1.084), (-0.3691, 2.099, 1.226), (1.28, 1.082, 1.156), (0.6027, -1.098, 1.782), (1.34, 0.08892, 1.937), (-0.1925, -0.1685, 1.356), (-0.7177, 1.104, 1.97), (0.3715, 1.431, 1.746)], [], [(0, 12, 16), (1, 11, 18), (2, 13, 20), (3, 14, 22), (4, 15, 24), (0, 16, 19), (1, 18, 21), (2, 20, 23), (3, 22, 25), (4, 24, 17), (5, 26, 31), (6, 27, 33), (7, 28, 34), (8, 29, 35), (9, 30, 32), (32, 35, 10), (32, 30, 35), (30, 8, 35), (35, 34, 10), (35, 29, 34), (29, 7, 34), (34, 33, 10), (34, 28, 33), (28, 6, 33), (33, 31, 10), (33, 27, 31), (27, 5, 31), (31, 32, 10), (31, 26, 32), (26, 9, 32), (17, 30, 9), (17, 24, 30), (24, 8, 30), (25, 29, 8), (25, 22, 29), (22, 7, 29), (23, 28, 7), (23, 20, 28), (20, 6, 28), (21, 27, 6), (21, 18, 27), (18, 5, 27), (19, 26, 5), (19, 16, 26), (16, 9, 26), (24, 25, 8), (24, 15, 25), (15, 3, 25), (22, 23, 7), (22, 14, 23), (14, 2, 23), (20, 21, 6), (20, 13, 21), (13, 1, 21), (18, 19, 5), (18, 11, 19), (11, 0, 19), (16, 17, 9), (16, 12, 17), (12, 4, 17)])
me_large_rock2_02.materials.append(mat_rock_light)
me_large_rock2_02.use_remesh_preserve_volume = False
me_large_rock2_02.use_remesh_preserve_attributes = False
me_large_rock2_02.use_mirror_vertex_groups = False
me_large_rock2_02.update()
me_large_rock2_03 = bpy.data.meshes.new('Large Rock2-03')
me_large_rock2_03.from_pydata([(1.276, -0.9159, -1.104), (-0.5225, -1.594, -1.033), (-1.856, -0.0368, -1.058), (-0.2212, 1.224, -1.065), (1.409, 0.802, -1.048), (0.1639, -1.077, 0.8397), (-1.295, -0.5458, 0.7031), (-0.7534, 0.3797, 0.6469), (0.7019, 0.9421, 0.6625), (0.7653, 0.1271, 0.6091), (-0.1751, 0.3155, 1.666), (0.5356, -1.645, -1.201), (1.818, -0.02065, -1.163), (-1.359, -0.9868, -1.193), (-1.336, 0.9908, -1.197), (0.6963, 0.9913, -1.233), (1.15, -0.2186, -0.1984), (1.636, 0.6118, -0.08663), (0.08585, -1.967, -0.08162), (0.8035, -1.098, -0.2821), (-1.942, -0.5562, -0.1279), (-1.112, -1.396, -0.1503), (-0.6484, 1.148, -0.1287), (-1.666, 0.5479, -0.1565), (1.296, 1.08, -0.1603), (0.5797, 1.207, -0.1539), (0.2005, -0.3021, 0.8337), (-0.5791, -1.223, 1.072), (-1.23, 0.05927, 0.8066), (0.3198, 0.6856, 0.607), (1.107, 0.8762, 0.9601), (-0.1329, -0.4818, 1.586), (0.4924, 0.3205, 1.408), (-0.826, -0.2911, 1.544), (-0.6891, 0.5591, 1.46), (0.3594, 0.8735, 1.474)], [], [(0, 12, 16), (1, 11, 18), (2, 13, 20), (3, 14, 22), (4, 15, 24), (0, 16, 19), (1, 18, 21), (2, 20, 23), (3, 22, 25), (4, 24, 17), (5, 26, 31), (6, 27, 33), (7, 28, 34), (8, 29, 35), (9, 30, 32), (32, 35, 10), (32, 30, 35), (30, 8, 35), (35, 34, 10), (35, 29, 34), (29, 7, 34), (34, 33, 10), (34, 28, 33), (28, 6, 33), (33, 31, 10), (33, 27, 31), (27, 5, 31), (31, 32, 10), (31, 26, 32), (26, 9, 32), (17, 30, 9), (17, 24, 30), (24, 8, 30), (25, 29, 8), (25, 22, 29), (22, 7, 29), (23, 28, 7), (23, 20, 28), (20, 6, 28), (21, 27, 6), (21, 18, 27), (18, 5, 27), (19, 26, 5), (19, 16, 26), (16, 9, 26), (24, 25, 8), (24, 15, 25), (15, 3, 25), (22, 23, 7), (22, 14, 23), (14, 2, 23), (20, 21, 6), (20, 13, 21), (13, 1, 21), (18, 19, 5), (18, 11, 19), (11, 0, 19), (16, 17, 9), (16, 12, 17), (12, 4, 17)])
me_large_rock2_03.materials.append(mat_rock_light)
me_large_rock2_03.use_remesh_preserve_volume = False
me_large_rock2_03.use_remesh_preserve_attributes = False
me_large_rock2_03.use_mirror_vertex_groups = False
me_large_rock2_03.update()
me_large_rock2_06 = bpy.data.meshes.new('Large Rock2-06')
me_large_rock2_06.from_pydata([(1.489, -1.192, -1.06), (-0.5026, -1.522, -0.9893), (-1.696, -0.0007733, -1.015), (-0.5499, 1.699, -1.039), (1.2, 0.9588, -1.056), (0.3966, -1.62, 0.7608), (-1.537, -1.113, 0.6637), (-1.417, 1.023, 0.48), (0.4016, 1.624, 0.5328), (0.5527, -0.3965, -0.008019), (-0.1063, -0.005462, 0.2564), (0.48, -1.492, -1.162), (1.62, -0.06734, -1.168), (-1.139, -0.8334, -1.126), (-1.273, 0.9256, -1.151), (0.5698, 1.719, -1.236), (1.307, -0.8846, -0.05965), (0.9855, 0.3389, -0.3188), (-0.005615, -1.706, -0.1227), (1.029, -1.727, -0.1276), (-1.741, -0.5666, -0.1516), (-1.129, -1.55, -0.1468), (-1.076, 1.474, -0.1529), (-2.041, 0.6635, -0.1379), (0.971, 1.541, -0.1627), (-0.004452, 1.819, -0.1741), (0.5612, -1.095, 0.7125), (-0.5748, -1.543, 0.7257), (-1.65, 0.0002454, 0.4779), (-0.5039, 1.534, 0.4844), (0.6034, 0.7377, 0.09468), (0.03077, -0.8334, 0.7941), (0.2927, -0.1931, 0.142), (-0.8614, -0.5804, 0.4618), (-0.8612, 0.6264, 0.3305), (0.1627, 0.9204, 0.524)], [], [(0, 12, 16), (1, 11, 18), (2, 13, 20), (3, 14, 22), (4, 15, 24), (0, 16, 19), (1, 18, 21), (2, 20, 23), (3, 22, 25), (4, 24, 17), (5, 26, 31), (6, 27, 33), (7, 28, 34), (8, 29, 35), (9, 30, 32), (32, 35, 10), (32, 30, 35), (30, 8, 35), (35, 34, 10), (35, 29, 34), (29, 7, 34), (34, 33, 10), (34, 28, 33), (28, 6, 33), (33, 31, 10), (33, 27, 31), (27, 5, 31), (31, 32, 10), (31, 26, 32), (26, 9, 32), (17, 30, 9), (17, 24, 30), (24, 8, 30), (25, 29, 8), (25, 22, 29), (22, 7, 29), (23, 28, 7), (23, 20, 28), (20, 6, 28), (21, 27, 6), (21, 18, 27), (18, 5, 27), (19, 26, 5), (19, 16, 26), (16, 9, 26), (24, 25, 8), (24, 15, 25), (15, 3, 25), (22, 23, 7), (22, 14, 23), (14, 2, 23), (20, 21, 6), (20, 13, 21), (13, 1, 21), (18, 19, 5), (18, 11, 19), (11, 0, 19), (16, 17, 9), (16, 12, 17), (12, 4, 17)])
me_large_rock2_06.materials.append(mat_rock_light)
me_large_rock2_06.use_remesh_preserve_volume = False
me_large_rock2_06.use_remesh_preserve_attributes = False
me_large_rock2_06.use_mirror_vertex_groups = False
me_large_rock2_06.update()
me_large_rock2_05 = bpy.data.meshes.new('Large Rock2-05')
me_large_rock2_05.from_pydata([(1.024, -1.064, -1.008), (-0.603, -1.845, -1.062), (-1.826, -0.00819, -1.065), (-0.5853, 1.8, -1.068), (1.51, 0.8593, -1.053), (0.03208, -1.742, 0.7325), (-1.346, -0.9707, 0.6319), (-1.539, 1.022, 0.7239), (0.5046, 1.676, 0.734), (1.346, -0.2853, 0.7255), (-0.3622, -0.3061, 1.543), (0.0877, -1.479, -1.201), (1.199, -0.1351, -1.194), (-1.715, -1.252, -1.288), (-1.337, 0.9699, -1.186), (0.5344, 1.63, -1.206), (1.248, -0.7844, -0.128), (1.594, 0.04517, -0.1293), (-0.476, -1.696, -0.1479), (0.00593, -1.228, -0.1473), (-2.089, -0.6818, -0.1385), (-1.106, -1.522, -0.1395), (-1.071, 1.475, -0.1502), (-1.792, 0.5776, -0.1439), (0.9934, 1.355, -0.1478), (0.01443, 2.151, -0.1399), (0.645, -0.7979, 0.7988), (-0.6827, -1.962, 0.9732), (-1.901, -0.0731, 0.9083), (-0.5753, 1.434, 0.7569), (1.08, 0.6535, 0.8085), (0.009374, -1.135, 1.287), (0.733, -0.1978, 1.274), (-1.104, -0.8314, 1.401), (-1.065, 0.3903, 1.315), (0.06718, 0.7633, 1.307)], [], [(0, 12, 16), (1, 11, 18), (2, 13, 20), (3, 14, 22), (4, 15, 24), (0, 16, 19), (1, 18, 21), (2, 20, 23), (3, 22, 25), (4, 24, 17), (5, 26, 31), (6, 27, 33), (7, 28, 34), (8, 29, 35), (9, 30, 32), (32, 35, 10), (32, 30, 35), (30, 8, 35), (35, 34, 10), (35, 29, 34), (29, 7, 34), (34, 33, 10), (34, 28, 33), (28, 6, 33), (33, 31, 10), (33, 27, 31), (27, 5, 31), (31, 32, 10), (31, 26, 32), (26, 9, 32), (17, 30, 9), (17, 24, 30), (24, 8, 30), (25, 29, 8), (25, 22, 29), (22, 7, 29), (23, 28, 7), (23, 20, 28), (20, 6, 28), (21, 27, 6), (21, 18, 27), (18, 5, 27), (19, 26, 5), (19, 16, 26), (16, 9, 26), (24, 25, 8), (24, 15, 25), (15, 3, 25), (22, 23, 7), (22, 14, 23), (14, 2, 23), (20, 21, 6), (20, 13, 21), (13, 1, 21), (18, 19, 5), (18, 11, 19), (11, 0, 19), (16, 17, 9), (16, 12, 17), (12, 4, 17)])
me_large_rock2_05.materials.append(mat_rock_light)
me_large_rock2_05.use_remesh_preserve_volume = False
me_large_rock2_05.use_remesh_preserve_attributes = False
me_large_rock2_05.use_mirror_vertex_groups = False
me_large_rock2_05.update()
me_large_rock2_04 = bpy.data.meshes.new('Large Rock2-04')
me_large_rock2_04.from_pydata([(1.464, -1.069, -1.048), (-0.5877, -1.81, -1.074), (-1.463, 0.00786, -0.916), (-0.5037, 1.555, -0.9972), (1.429, 1.038, -1.059), (0.4163, -1.473, 0.7305), (-1.226, -1.009, 2.289), (-1.672, 1.156, 1.179), (0.5822, 1.765, 0.7895), (1.871, -0.01435, 0.7963), (0.4567, 0.3204, 2.113), (0.5541, -1.694, -1.219), (1.714, -0.005329, -1.199), (-1.369, -1.003, -1.198), (-1.55, 1.139, -1.287), (0.6008, 1.845, -1.266), (1.937, -0.6295, -0.1454), (2.007, 0.6603, -0.1476), (-0.08417, -1.93, -0.06767), (1.199, -1.652, -0.1465), (-2.063, -0.7054, 0.4356), (-1.346, -1.658, 0.3404), (-1.115, 1.533, -0.1429), (-2.399, 0.7132, -0.001248), (1.308, 1.778, -0.1388), (0.002694, 1.939, -0.1452), (1.443, -1.018, 0.877), (-0.4073, -1.584, 1.833), (-1.748, 0.04122, 2.434), (-0.6071, 1.879, 1.028), (1.217, 0.886, 0.7757), (0.6162, -0.8319, 1.755), (1.298, 0.1396, 1.567), (-0.1931, -0.326, 2.721), (-0.6323, 1.011, 2.411), (0.2714, 0.9255, 1.263)], [], [(0, 12, 16), (1, 11, 18), (2, 13, 20), (3, 14, 22), (4, 15, 24), (0, 16, 19), (1, 18, 21), (2, 20, 23), (3, 22, 25), (4, 24, 17), (5, 26, 31), (6, 27, 33), (7, 28, 34), (8, 29, 35), (9, 30, 32), (32, 35, 10), (32, 30, 35), (30, 8, 35), (35, 34, 10), (35, 29, 34), (29, 7, 34), (34, 33, 10), (34, 28, 33), (28, 6, 33), (33, 31, 10), (33, 27, 31), (27, 5, 31), (31, 32, 10), (31, 26, 32), (26, 9, 32), (17, 30, 9), (17, 24, 30), (24, 8, 30), (25, 29, 8), (25, 22, 29), (22, 7, 29), (23, 28, 7), (23, 20, 28), (20, 6, 28), (21, 27, 6), (21, 18, 27), (18, 5, 27), (19, 26, 5), (19, 16, 26), (16, 9, 26), (24, 25, 8), (24, 15, 25), (15, 3, 25), (22, 23, 7), (22, 14, 23), (14, 2, 23), (20, 21, 6), (20, 13, 21), (13, 1, 21), (18, 19, 5), (18, 11, 19), (11, 0, 19), (16, 17, 9), (16, 12, 17), (12, 4, 17)])
me_large_rock2_04.materials.append(mat_rock_light)
me_large_rock2_04.use_remesh_preserve_volume = False
me_large_rock2_04.use_remesh_preserve_attributes = False
me_large_rock2_04.use_mirror_vertex_groups = False
me_large_rock2_04.update()
me_large_rock2_07 = bpy.data.meshes.new('Large Rock2-07')
me_large_rock2_07.from_pydata([(2.058, -1.581, -0.7996), (-0.1373, -1.716, -1.13), (-1.646, 0.04577, -1.198), (-0.4733, 1.713, -1.076), (1.784, 0.9754, -1.044), (0.6138, -1.676, 0.8287), (-0.9428, -0.5289, 0.1395), (-0.903, 1.335, 0.4059), (1.215, 1.493, 0.6929), (2.225, -0.8118, 1.507), (0.508, 0.05108, 1.902), (0.9361, -1.744, -1.036), (2.16, -0.2556, -1.082), (-1.208, -1.035, -1.366), (-1.158, 0.9237, -1.215), (0.4966, 1.187, -1.053), (2.174, -1.206, 0.4957), (2.273, 0.1064, 0.1797), (0.3696, -1.947, -0.1521), (1.459, -2.169, 0.3727), (-1.191, -0.2586, -0.6761), (-0.7402, -1.427, -0.5223), (-0.9711, 1.766, -0.2833), (-1.428, 0.7356, -0.4616), (1.816, 1.695, -0.1492), (0.2865, 1.795, -0.2314), (1.314, -1.652, 1.565), (-0.194, -1.165, 0.4463), (-1.057, 0.4574, 0.311), (0.2296, 1.318, 0.4214), (2.017, 0.4328, 1.217), (0.2012, -1.067, 1.696), (1.291, -0.5912, 1.828), (-0.2568, -0.04493, 1.037), (0.01903, 0.8998, 1.122), (1.155, 0.8496, 1.672)], [], [(0, 12, 16), (1, 11, 18), (2, 13, 20), (3, 14, 22), (4, 15, 24), (0, 16, 19), (1, 18, 21), (2, 20, 23), (3, 22, 25), (4, 24, 17), (5, 26, 31), (6, 27, 33), (7, 28, 34), (8, 29, 35), (9, 30, 32), (32, 35, 10), (32, 30, 35), (30, 8, 35), (35, 34, 10), (35, 29, 34), (29, 7, 34), (34, 33, 10), (34, 28, 33), (28, 6, 33), (33, 31, 10), (33, 27, 31), (27, 5, 31), (31, 32, 10), (31, 26, 32), (26, 9, 32), (17, 30, 9), (17, 24, 30), (24, 8, 30), (25, 29, 8), (25, 22, 29), (22, 7, 29), (23, 28, 7), (23, 20, 28), (20, 6, 28), (21, 27, 6), (21, 18, 27), (18, 5, 27), (19, 26, 5), (19, 16, 26), (16, 9, 26), (24, 25, 8), (24, 15, 25), (15, 3, 25), (22, 23, 7), (22, 14, 23), (14, 2, 23), (20, 21, 6), (20, 13, 21), (13, 1, 21), (18, 19, 5), (18, 11, 19), (11, 0, 19), (16, 17, 9), (16, 12, 17), (12, 4, 17)])
me_large_rock2_07.materials.append(mat_rock_light)
me_large_rock2_07.use_remesh_preserve_volume = False
me_large_rock2_07.use_remesh_preserve_attributes = False
me_large_rock2_07.use_mirror_vertex_groups = False
me_large_rock2_07.update()
me_large_rock2_08 = bpy.data.meshes.new('Large Rock2-08')
me_large_rock2_08.from_pydata([(1.113, -1.141, -1.059), (-0.5943, -1.539, -1.043), (-1.776, 0.002771, -1.035), (-0.563, 1.449, -0.9677), (1.596, 1.108, -1.054), (0.1391, -1.664, 0.675), (-1.494, -1.149, 0.6573), (-1.5, 1.018, 0.6793), (0.3027, 1.822, 0.8965), (1.573, -0.1782, 0.6309), (0.2928, -0.4128, 1.102), (0.3262, -1.771, -1.234), (1.51, 0.02796, -1.182), (-1.223, -0.8604, -1.129), (-1.415, 1.006, -1.208), (0.4809, 1.687, -1.232), (1.437, -0.6461, -0.1887), (1.883, 0.6154, -0.18), (-0.1482, -2.022, -0.1592), (0.7618, -1.828, -0.1654), (-1.835, -0.5876, -0.1377), (-1.156, -1.385, -0.1412), (-1.216, 1.562, -0.1513), (-1.929, 0.6161, -0.1464), (1.067, 1.477, -0.173), (-0.1962, 2.147, -0.1614), (0.5927, -1.177, 0.6217), (-0.5949, -1.409, 0.6625), (-1.697, -0.09607, 0.7721), (-0.7261, 1.553, 0.8445), (1.225, 0.8417, 0.6758), (0.1102, -1.294, 0.9304), (1.048, -0.329, 0.9006), (-0.7036, -0.9656, 1.18), (-0.7089, 0.3732, 1.154), (0.3866, 0.7502, 1.065)], [], [(0, 12, 16), (1, 11, 18), (2, 13, 20), (3, 14, 22), (4, 15, 24), (0, 16, 19), (1, 18, 21), (2, 20, 23), (3, 22, 25), (4, 24, 17), (5, 26, 31), (6, 27, 33), (7, 28, 34), (8, 29, 35), (9, 30, 32), (32, 35, 10), (32, 30, 35), (30, 8, 35), (35, 34, 10), (35, 29, 34), (29, 7, 34), (34, 33, 10), (34, 28, 33), (28, 6, 33), (33, 31, 10), (33, 27, 31), (27, 5, 31), (31, 32, 10), (31, 26, 32), (26, 9, 32), (17, 30, 9), (17, 24, 30), (24, 8, 30), (25, 29, 8), (25, 22, 29), (22, 7, 29), (23, 28, 7), (23, 20, 28), (20, 6, 28), (21, 27, 6), (21, 18, 27), (18, 5, 27), (19, 26, 5), (19, 16, 26), (16, 9, 26), (24, 25, 8), (24, 15, 25), (15, 3, 25), (22, 23, 7), (22, 14, 23), (14, 2, 23), (20, 21, 6), (20, 13, 21), (13, 1, 21), (18, 19, 5), (18, 11, 19), (11, 0, 19), (16, 17, 9), (16, 12, 17), (12, 4, 17)])
me_large_rock2_08.materials.append(mat_rock_light)
me_large_rock2_08.use_remesh_preserve_volume = False
me_large_rock2_08.use_remesh_preserve_attributes = False
me_large_rock2_08.use_mirror_vertex_groups = False
me_large_rock2_08.update()
me_large_rock2_09 = bpy.data.meshes.new('Large Rock2-09')
me_large_rock2_09.from_pydata([(1.557, -1.116, -1.079), (-0.486, -1.497, -0.9239), (-2.007, 0.001872, -1.068), (-0.5988, 1.862, -1.077), (1.188, 0.8808, -0.9046), (0.9527, -1.594, 0.6875), (-1.118, -1.765, 1.396), (-1.658, 1.01, 0.6516), (0.5809, 1.782, 0.7953), (1.862, -0.01286, 0.7377), (-0.1353, 0.3251, 0.826), (0.5981, -1.822, -1.269), (1.578, -0.002962, -1.179), (-1.217, -0.8888, -1.119), (-1.471, 1.077, -1.262), (0.6059, 1.855, -1.271), (1.728, -0.5577, -0.133), (1.903, 0.6326, -0.1405), (0.2017, -2.264, 0.0565), (1.039, -1.417, -0.1465), (-1.667, -1.01, -0.08714), (-0.9431, -2.14, 0.2591), (-1.272, 1.751, -0.1413), (-1.687, 0.5095, -0.1706), (1.208, 1.664, -0.1414), (0.002853, 1.908, -0.1458), (1.598, -0.995, 0.7429), (0.1697, -1.44, 1.216), (-1.91, -0.7262, 0.6115), (-0.5868, 1.742, 1.025), (1.497, 1.075, 1.01), (0.8701, -0.5694, 0.9703), (1.302, 0.05273, 1.428), (-0.5989, -0.7777, 0.8549), (-1.287, 0.4263, 0.6942), (0.2743, 1.072, 1.461)], [], [(0, 12, 16), (1, 11, 18), (2, 13, 20), (3, 14, 22), (4, 15, 24), (0, 16, 19), (1, 18, 21), (2, 20, 23), (3, 22, 25), (4, 24, 17), (5, 26, 31), (6, 27, 33), (7, 28, 34), (8, 29, 35), (9, 30, 32), (32, 35, 10), (32, 30, 35), (30, 8, 35), (35, 34, 10), (35, 29, 34), (29, 7, 34), (34, 33, 10), (34, 28, 33), (28, 6, 33), (33, 31, 10), (33, 27, 31), (27, 5, 31), (31, 32, 10), (31, 26, 32), (26, 9, 32), (17, 30, 9), (17, 24, 30), (24, 8, 30), (25, 29, 8), (25, 22, 29), (22, 7, 29), (23, 28, 7), (23, 20, 28), (20, 6, 28), (21, 27, 6), (21, 18, 27), (18, 5, 27), (19, 26, 5), (19, 16, 26), (16, 9, 26), (24, 25, 8), (24, 15, 25), (15, 3, 25), (22, 23, 7), (22, 14, 23), (14, 2, 23), (20, 21, 6), (20, 13, 21), (13, 1, 21), (18, 19, 5), (18, 11, 19), (11, 0, 19), (16, 17, 9), (16, 12, 17), (12, 4, 17)])
me_large_rock2_09.materials.append(mat_rock_light)
me_large_rock2_09.use_remesh_preserve_volume = False
me_large_rock2_09.use_remesh_preserve_attributes = False
me_large_rock2_09.use_mirror_vertex_groups = False
me_large_rock2_09.update()

# ---- objects
ob_rock_09 = bpy.data.objects.new('Rock-09', me_rock_09)
ob_rock_08 = bpy.data.objects.new('Rock-08', me_rock_08)
ob_rock_07 = bpy.data.objects.new('Rock-07', me_rock_07)
ob_rock_04 = bpy.data.objects.new('Rock-04', me_rock_04)
ob_rock_05 = bpy.data.objects.new('Rock-05', me_rock_05)
ob_rock_06 = bpy.data.objects.new('Rock-06', me_rock_06)
ob_rock_03 = bpy.data.objects.new('Rock-03', me_rock_03)
ob_rock_02 = bpy.data.objects.new('Rock-02', me_rock_02)
ob_rock_01 = bpy.data.objects.new('Rock-01', me_rock_01)
ob_large_rock_09 = bpy.data.objects.new('Large Rock-09', me_large_rock_09)
ob_large_rock_08 = bpy.data.objects.new('Large Rock-08', me_large_rock_08)
ob_large_rock_07 = bpy.data.objects.new('Large Rock-07', me_large_rock_07)
ob_large_rock_04 = bpy.data.objects.new('Large Rock-04', me_large_rock_04)
ob_large_rock_05 = bpy.data.objects.new('Large Rock-05', me_large_rock_05)
ob_large_rock_06 = bpy.data.objects.new('Large Rock-06', me_large_rock_06)
ob_large_rock_03 = bpy.data.objects.new('Large Rock-03', me_large_rock_03)
ob_large_rock_02 = bpy.data.objects.new('Large Rock-02', me_large_rock_02)
ob_large_rock_01 = bpy.data.objects.new('Large Rock-01', me_large_rock_01)
ob_rock2_01 = bpy.data.objects.new('Rock2-01', me_rock2_01)
ob_rock2_02 = bpy.data.objects.new('Rock2-02', me_rock2_02)
ob_rock2_03 = bpy.data.objects.new('Rock2-03', me_rock2_03)
ob_rock2_06 = bpy.data.objects.new('Rock2-06', me_rock2_06)
ob_rock2_05 = bpy.data.objects.new('Rock2-05', me_rock2_05)
ob_rock2_04 = bpy.data.objects.new('Rock2-04', me_rock2_04)
ob_rock2_07 = bpy.data.objects.new('Rock2-07', me_rock2_07)
ob_rock2_08 = bpy.data.objects.new('Rock2-08', me_rock2_08)
ob_rock2_09 = bpy.data.objects.new('Rock2-09', me_rock2_09)
ob_large_rock2_01 = bpy.data.objects.new('Large Rock2-01', me_large_rock2_01)
ob_large_rock2_02 = bpy.data.objects.new('Large Rock2-02', me_large_rock2_02)
ob_large_rock2_03 = bpy.data.objects.new('Large Rock2-03', me_large_rock2_03)
ob_large_rock2_06 = bpy.data.objects.new('Large Rock2-06', me_large_rock2_06)
ob_large_rock2_05 = bpy.data.objects.new('Large Rock2-05', me_large_rock2_05)
ob_large_rock2_04 = bpy.data.objects.new('Large Rock2-04', me_large_rock2_04)
ob_large_rock2_07 = bpy.data.objects.new('Large Rock2-07', me_large_rock2_07)
ob_large_rock2_08 = bpy.data.objects.new('Large Rock2-08', me_large_rock2_08)
ob_large_rock2_09 = bpy.data.objects.new('Large Rock2-09', me_large_rock2_09)

# ---- transforms, parenting, visibility, modifiers, constraints
ob_rock_09.location = (3.0, -3.0, 0.0)
ob_rock_09.lineart.crease_threshold = 0.0
ob_rock_08.location = (0.0, -3.0, 0.0)
ob_rock_08.lineart.crease_threshold = 0.0
ob_rock_07.location = (-3.0, -3.0, 0.0)
ob_rock_07.lineart.crease_threshold = 0.0
ob_rock_04.location = (-3.0, 0.0, 0.0)
ob_rock_04.lineart.crease_threshold = 0.0
ob_rock_05.location = (0.0, 0.0, 0.0)
ob_rock_05.lineart.crease_threshold = 0.0
ob_rock_06.location = (3.0, 0.0, 0.0)
ob_rock_06.lineart.crease_threshold = 0.0
ob_rock_03.location = (3.0, 3.0, 0.0)
ob_rock_03.lineart.crease_threshold = 0.0
ob_rock_02.location = (0.0, 3.0, 0.0)
ob_rock_02.lineart.crease_threshold = 0.0
ob_rock_01.location = (-3.0, 3.0, 0.0)
ob_rock_01.lineart.crease_threshold = 0.0
ob_large_rock_09.location = (5.0, -5.0, 0.0)
ob_large_rock_09.lineart.crease_threshold = 0.0
ob_large_rock_08.location = (0.0, -5.0, 0.0)
ob_large_rock_08.lineart.crease_threshold = 0.0
ob_large_rock_07.location = (-5.0, -5.0, 0.0)
ob_large_rock_07.lineart.crease_threshold = 0.0
ob_large_rock_04.location = (-5.0, 0.0, 0.0)
ob_large_rock_04.lineart.crease_threshold = 0.0
ob_large_rock_05.location = (0.0, 0.0, 0.0)
ob_large_rock_05.lineart.crease_threshold = 0.0
ob_large_rock_06.location = (5.0, 0.0, 0.0)
ob_large_rock_06.lineart.crease_threshold = 0.0
ob_large_rock_03.location = (5.0, 5.0, 0.0)
ob_large_rock_03.lineart.crease_threshold = 0.0
ob_large_rock_02.location = (0.0, 5.0, 0.0)
ob_large_rock_02.lineart.crease_threshold = 0.0
ob_large_rock_01.location = (-5.0, 5.0, 0.0)
ob_large_rock_01.lineart.crease_threshold = 0.0
ob_rock2_01.location = (-3.0, 3.0, 0.0)
ob_rock2_01.lineart.crease_threshold = 0.0
ob_rock2_02.location = (0.0, 3.0, 0.0)
ob_rock2_02.lineart.crease_threshold = 0.0
ob_rock2_03.location = (3.0, 3.0, 0.0)
ob_rock2_03.lineart.crease_threshold = 0.0
ob_rock2_06.location = (3.0, 0.0, 0.0)
ob_rock2_06.lineart.crease_threshold = 0.0
ob_rock2_05.location = (0.0, 0.0, 0.0)
ob_rock2_05.lineart.crease_threshold = 0.0
ob_rock2_04.location = (-3.0, 0.0, 0.0)
ob_rock2_04.lineart.crease_threshold = 0.0
ob_rock2_07.location = (-3.0, -3.0, 0.0)
ob_rock2_07.lineart.crease_threshold = 0.0
ob_rock2_08.location = (0.0, -3.0, 0.0)
ob_rock2_08.lineart.crease_threshold = 0.0
ob_rock2_09.location = (3.0, -3.0, 0.0)
ob_rock2_09.lineart.crease_threshold = 0.0
ob_large_rock2_01.location = (-5.0, 5.0, 0.0)
ob_large_rock2_01.lineart.crease_threshold = 0.0
ob_large_rock2_02.location = (0.0, 5.0, 0.0)
ob_large_rock2_02.lineart.crease_threshold = 0.0
ob_large_rock2_03.location = (5.0, 5.0, 0.0)
ob_large_rock2_03.lineart.crease_threshold = 0.0
ob_large_rock2_06.location = (5.0, 0.0, 0.0)
ob_large_rock2_06.lineart.crease_threshold = 0.0
ob_large_rock2_05.location = (0.0, 0.0, 0.0)
ob_large_rock2_05.lineart.crease_threshold = 0.0
ob_large_rock2_04.location = (-5.0, 0.0, 0.0)
ob_large_rock2_04.lineart.crease_threshold = 0.0
ob_large_rock2_07.location = (-5.0, -5.0, 0.0)
ob_large_rock2_07.lineart.crease_threshold = 0.0
ob_large_rock2_08.location = (0.0, -5.0, 0.0)
ob_large_rock2_08.lineart.crease_threshold = 0.0
ob_large_rock2_09.location = (5.0, -5.0, 0.0)
ob_large_rock2_09.lineart.crease_threshold = 0.0

# ---- collection membership
col_collection_1.objects.link(ob_rock_09)
col_collection_1.objects.link(ob_rock_08)
col_collection_1.objects.link(ob_rock_07)
col_collection_1.objects.link(ob_rock_04)
col_collection_1.objects.link(ob_rock_05)
col_collection_1.objects.link(ob_rock_06)
col_collection_1.objects.link(ob_rock_03)
col_collection_1.objects.link(ob_rock_02)
col_collection_1.objects.link(ob_rock_01)
col_collection_2.objects.link(ob_large_rock_09)
col_collection_2.objects.link(ob_large_rock_08)
col_collection_2.objects.link(ob_large_rock_07)
col_collection_2.objects.link(ob_large_rock_04)
col_collection_2.objects.link(ob_large_rock_05)
col_collection_2.objects.link(ob_large_rock_06)
col_collection_2.objects.link(ob_large_rock_03)
col_collection_2.objects.link(ob_large_rock_02)
col_collection_2.objects.link(ob_large_rock_01)
col_collection_3.objects.link(ob_rock2_01)
col_collection_3.objects.link(ob_rock2_02)
col_collection_3.objects.link(ob_rock2_03)
col_collection_3.objects.link(ob_rock2_06)
col_collection_3.objects.link(ob_rock2_05)
col_collection_3.objects.link(ob_rock2_04)
col_collection_3.objects.link(ob_rock2_07)
col_collection_3.objects.link(ob_rock2_08)
col_collection_3.objects.link(ob_rock2_09)
col_collection_4.objects.link(ob_large_rock2_01)
col_collection_4.objects.link(ob_large_rock2_02)
col_collection_4.objects.link(ob_large_rock2_03)
col_collection_4.objects.link(ob_large_rock2_06)
col_collection_4.objects.link(ob_large_rock2_05)
col_collection_4.objects.link(ob_large_rock2_04)
col_collection_4.objects.link(ob_large_rock2_07)
col_collection_4.objects.link(ob_large_rock2_08)
col_collection_4.objects.link(ob_large_rock2_09)

# ---- scene / render settings (as saved in the file)
scene.frame_start = 1; scene.frame_end = 250; scene.frame_set(1)
scene.render.engine = 'CYCLES'
scene.render.resolution_percentage = 50
scene.render.dither_intensity = 0.0
scene.cycles.samples = 128
scene.cycles.sampling_pattern = 'TABULATED_SOBOL'
scene.cycles.use_adaptive_sampling = False
scene.cycles.use_light_tree = False
scene.cycles.blur_glossy = 0.0
scene.cycles.use_animated_seed = True
scene.cycles.sample_clamp_indirect = 0.0
scene.cycles.debug_use_hair_bvh = False
scene.view_settings.view_transform = 'Filmic'
bpy.context.view_layer.update()

# ---- added for rendering (the .blend has no active camera and no usable light): camera, sun
cam_auto = bpy.data.cameras.new('AutoCamera')
cam_auto.lens = 50.0
cam_auto.sensor_width = 36.0
cam_auto.clip_end = 1000.0
ob_auto_camera = bpy.data.objects.new('AutoCamera', cam_auto)
scene.collection.objects.link(ob_auto_camera)
ob_auto_camera.location = (11.2908, -13.4002, 9.70324)
ob_auto_camera.rotation_euler = (1.09748, -7.21219e-08, 0.694738)
scene.camera = ob_auto_camera
light_auto_sun = bpy.data.lights.new('AutoSun', 'SUN')
light_auto_sun.energy = 3.0
light_auto_sun.angle = 0.0523599
ob_auto_sun = bpy.data.objects.new('AutoSun', light_auto_sun)
scene.collection.objects.link(ob_auto_sun)
ob_auto_sun.rotation_euler = (0.872665, 0.174533, 0.523599)
bpy.context.view_layer.update()
